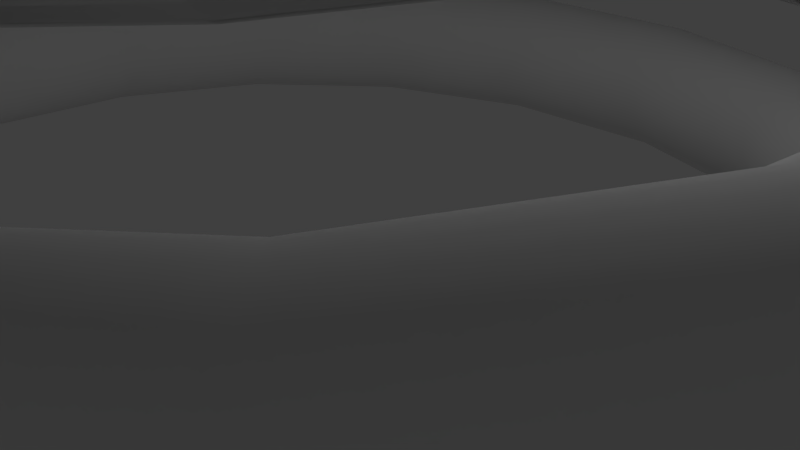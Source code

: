 # Source: 07_spring.blend  (saved by Blender 2.78.0; exported with 4.5.12 LTS)
import bpy
from mathutils import Matrix  # noqa: F401  (used for matrix-valued properties, if any)

bpy.ops.wm.read_factory_settings(use_empty=True)
scene = bpy.context.scene
scene.name = 'Scene'

# ---- collections
col_collection_1 = bpy.data.collections.new('Collection 1'); scene.collection.children.link(col_collection_1)

# ---- world
world_world = bpy.data.worlds.new('World'); scene.world = world_world
world_world.color = (0.05088, 0.05088, 0.05088)
world_world.use_sun_shadow = False
world_world.sun_shadow_jitter_overblur = 0.0
world_world.cycles.sampling_method = 'MANUAL'

# ---- cameras
cam_camera = bpy.data.cameras.new('Camera')
cam_camera.clip_end = 100.0
cam_camera.lens = 35.0
cam_camera.sensor_width = 32.0
cam_camera.sensor_height = 18.0
cam_camera.ortho_scale = 7.314
cam_camera.dof.focus_distance = 0.0
cam_camera.dof.aperture_fstop = 128.0

# ---- lights
light_lamp = bpy.data.lights.new('Lamp', 'POINT')
light_lamp.transmission_factor = 0.0
light_lamp.cutoff_distance = 30.0
light_lamp.energy = 100.0
light_lamp.shadow_buffer_clip_start = 1.001
light_lamp.shadow_soft_size = 0.1
light_lamp.shadow_maximum_resolution = 0.006
light_lamp.use_absolute_resolution = True

# ---- meshes
me_circle = bpy.data.meshes.new('Circle')
me_circle.from_pydata([(6.805, 1.0, 0.0), (6.609, 0.9808, 0.0), (6.422, 0.9239, 0.0), (6.249, 0.8315, 0.0), (6.097, 0.7071, 0.0), (5.973, 0.5556, 0.0), (5.881, 0.3827, 0.0), (5.824, 0.1951, 0.0), (5.805, 7.55e-08, 0.0), (5.824, -0.1951, 0.0), (5.881, -0.3827, 0.0), (5.973, -0.5556, 0.0), (6.097, -0.7071, 0.0), (6.249, -0.8315, 0.0), (6.422, -0.9239, 0.0), (6.609, -0.9808, 0.0), (6.805, -1.0, 0.0), (7.0, -0.9808, 0.0), (7.187, -0.9239, 0.0), (7.36, -0.8315, 0.0), (7.512, -0.7071, 0.0), (7.636, -0.5556, 0.0), (7.728, -0.3827, 0.0), (7.785, -0.1951, 0.0), (7.805, 9.656e-07, 0.0), (7.785, 0.1951, 0.0), (7.728, 0.3827, 0.0), (7.636, 0.5556, 0.0), (7.512, 0.7071, 0.0), (7.36, 0.8315, 0.0), (7.187, 0.9239, 0.0), (7.0, 0.9808, 0.0)], [(1, 0), (2, 1), (3, 2), (4, 3), (5, 4), (6, 5), (7, 6), (8, 7), (9, 8), (10, 9), (11, 10), (12, 11), (13, 12), (14, 13), (15, 14), (16, 15), (17, 16), (18, 17), (19, 18), (20, 19), (21, 20), (22, 21), (23, 22), (24, 23), (25, 24), (26, 25), (27, 26), (28, 27), (29, 28), (30, 29), (31, 30), (0, 31)], [])
me_circle.use_remesh_preserve_volume = False
me_circle.use_remesh_preserve_attributes = False
me_circle.use_mirror_vertex_groups = False
me_circle.update()

# ---- objects
ob_circle = bpy.data.objects.new('Circle', me_circle)
ob_lamp = bpy.data.objects.new('Lamp', light_lamp)
ob_camera = bpy.data.objects.new('Camera', cam_camera)

# ---- transforms, parenting, visibility, modifiers, constraints
ob_circle.location = (0.0, 0.0, 0.0)
ob_circle.rotation_euler = (1.571, -0.0, 0.0)
ob_circle.lineart.crease_threshold = 0.0
_m = ob_circle.modifiers.new('Array', 'ARRAY')
_m.constant_offset_displace = (0.0, 0.0, 0.0)
_m.relative_offset_displace = (0.0, 1.5, 0.0)
_m.use_merge_vertices = True
_m = ob_circle.modifiers.new('Screw', 'SCREW')
_m.steps = 36
_m.iterations = 8
_m.axis = 'Y'
_m.screw_offset = 3.0
_m.merge_threshold = 0.0
ob_lamp.location = (4.076, 1.005, 5.904)
ob_lamp.rotation_euler = (0.6503, 0.05522, 1.866)
ob_lamp.lock_rotations_4d = False
ob_lamp.empty_display_type = 'ARROWS'
ob_lamp.color = (0.0, 0.0, 0.0, 0.0)
ob_lamp.lineart.crease_threshold = 0.0
ob_camera.location = (7.481, -6.508, 5.344)
ob_camera.rotation_euler = (1.109, 0.0, 0.8149)
ob_camera.lock_rotations_4d = False
ob_camera.empty_display_type = 'ARROWS'
ob_camera.color = (0.0, 0.0, 0.0, 0.0)
ob_camera.display_type = 'WIRE'
ob_camera.lineart.crease_threshold = 0.0

# ---- collection membership
col_collection_1.objects.link(ob_circle)
col_collection_1.objects.link(ob_lamp)
col_collection_1.objects.link(ob_camera)

# ---- scene / render settings (as saved in the file)
scene.camera = ob_camera
scene.frame_start = 1; scene.frame_end = 250; scene.frame_set(1)
scene.render.engine = 'BLENDER_EEVEE_NEXT'
scene.render.resolution_percentage = 50
scene.render.dither_intensity = 0.0
scene.cycles.use_denoising = False
scene.cycles.samples = 128
scene.cycles.sampling_pattern = 'TABULATED_SOBOL'
scene.cycles.light_sampling_threshold = 0.0
scene.cycles.use_adaptive_sampling = False
scene.cycles.use_light_tree = False
scene.cycles.blur_glossy = 0.0
scene.cycles.sample_clamp_indirect = 0.0
scene.view_settings.view_transform = 'Standard'
bpy.context.view_layer.update()
